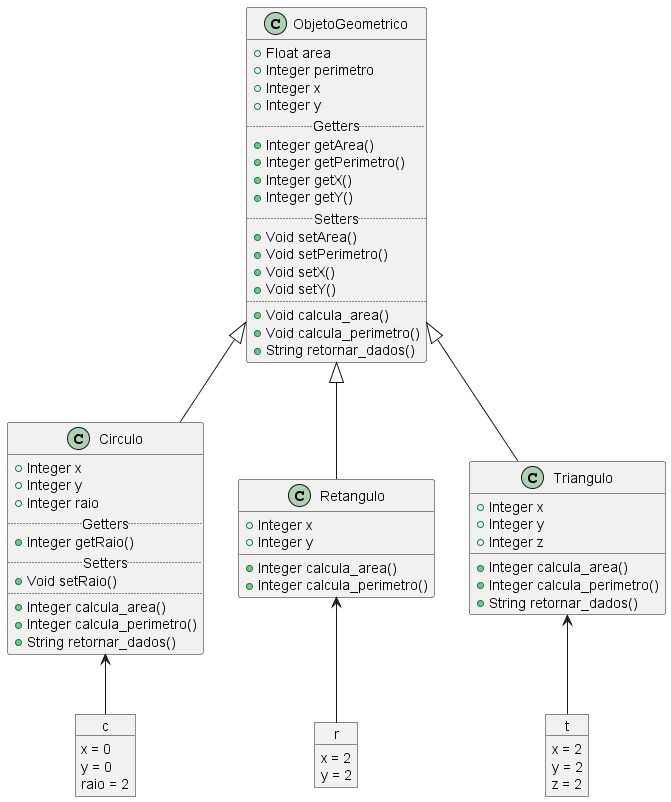

The diagram above was rendered by PlantUML. Its source (embedded in the PNG):
@startuml Classes

class ObjetoGeometrico {
  +Float area
  +Integer perimetro
  +Integer x
  +Integer y 
  .. Getters ..
  +Integer getArea()
  +Integer getPerimetro()
  +Integer getX()
  +Integer getY()
  .. Setters ..
  +Void setArea()
  +Void setPerimetro()
  +Void setX()
  +Void setY()
  ..
  +Void calcula_area()
  +Void calcula_perimetro()
  +String retornar_dados()
}

class Circulo{
  +Integer x
  +Integer y
  +Integer raio
  .. Getters ..
  +Integer getRaio()
  .. Setters ..
  +Void setRaio()
  ..
  +Integer calcula_area()
  +Integer calcula_perimetro()
  +String retornar_dados()
}

class Retangulo {
  +Integer x
  +Integer y

  +Integer calcula_area()
  +Integer calcula_perimetro()
}
class Triangulo {
  +Integer x
  +Integer y
  +Integer z

  +Integer calcula_area()
  +Integer calcula_perimetro()
  +String retornar_dados()
}

ObjetoGeometrico <|-- Circulo
ObjetoGeometrico <|-- Retangulo
ObjetoGeometrico <|-- Triangulo


object c{
x = 0
y = 0
raio = 2
}

object r{
x = 2
y = 2
}

object t{
x = 2
y = 2
z = 2
}

Circulo <-- c
Retangulo <-- r
Triangulo <-- t


@enduml